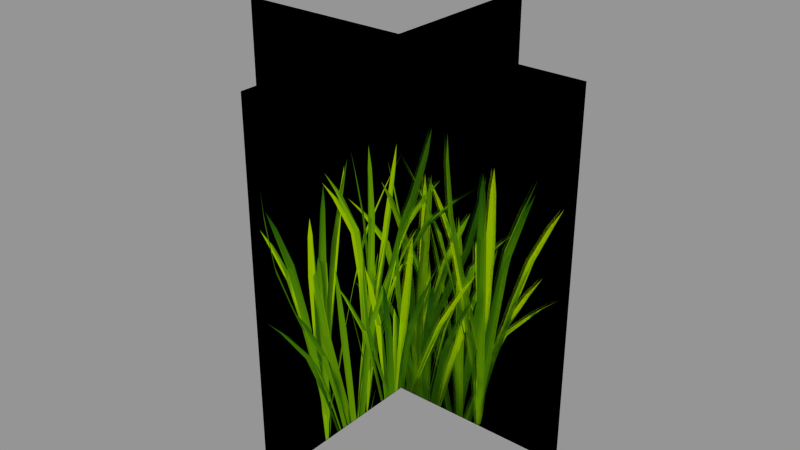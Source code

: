 # Source: grass1.blend  (saved by Blender 2.79.0; exported with 4.5.12 LTS)
import bpy
from mathutils import Matrix  # noqa: F401  (used for matrix-valued properties, if any)

bpy.ops.wm.read_factory_settings(use_empty=True)
scene = bpy.context.scene
scene.name = 'Scene'

# ---- collections
col_collection_1 = bpy.data.collections.new('Collection 1'); scene.collection.children.link(col_collection_1)

# ---- images (referenced by path relative to the original .blend; pixels are not part of the script)
import os
ASSET_DIR = os.environ.get("B2B_ASSET_DIR", "")  # directory of the original .blend (textures are referenced by path, not embedded)
HERE = os.path.dirname(os.path.abspath(__file__))  # packed textures are extracted next to this script under _unpacked/

def load_image(name, relpath, width, height, colorspace="sRGB"):
    """Load a texture the original file referenced (path relative to the .blend, or extracted next to this script)."""
    p = next((c for c in (os.path.join(HERE, relpath), os.path.join(ASSET_DIR, relpath)) if relpath and os.path.exists(c)), "")
    if p:
        img = bpy.data.images.load(p, check_existing=True)
        img.name = name
    else:  # same state as the original file: an image datablock whose file is absent (Cycles renders it pink)
        img = bpy.data.images.new(name, width, height)
        img.source = "FILE"
        img.filepath = "//" + (relpath or name)
    img.colorspace_settings.name = colorspace
    return img
img_grass1_png = load_image('grass1.png', '_unpacked/grass1.292d6040.png', 1024, 1024, 'sRGB')

# ---- materials (node trees are filled in below, after node groups)
mat_grass1mat = bpy.data.materials.new('grass1Mat')
mat_grass1mat.alpha_threshold = 0.0
mat_grass1mat.roughness = 0.5

# ---- material node trees
mat_grass1mat.use_nodes = True; mat_grass1mat.node_tree.nodes.clear()
_N = mat_grass1mat.node_tree.nodes; _L = mat_grass1mat.node_tree.links
n0 = _N.new('ShaderNodeOutputMaterial'); n0.name = 'Material Output'; n0.location = (300, 300)
n1 = _N.new('ShaderNodeBsdfDiffuse'); n1.name = 'Diffuse BSDF'; n1.location = (10, 300)
n2 = _N.new('ShaderNodeTexImage'); n2.name = 'Image Texture'; n2.location = (-180, 300)
n2.width = 140
n2.image = img_grass1_png
_L.new(n1.outputs[0], n0.inputs[0])
_L.new(n2.outputs[0], n1.inputs[0])
n0.is_active_output = True

# ---- meshes
me_grass1 = bpy.data.meshes.new('grass1')
me_grass1.from_pydata([(-0.2909, -1.734e-08, 0.0), (0.2909, -1.734e-08, 0.0), (-0.2909, 1.734e-08, 0.5819), (0.2909, 1.734e-08, 0.5819), (0.0, -0.2909, 0.0), (3.874e-08, 0.2909, 0.0), (-3.874e-08, -0.2909, 0.5819), (0.0, 0.2909, 0.5819), (-0.2867, -1.734e-08, 0.0), (0.2952, -1.734e-08, 0.0), (-0.2867, 1.734e-08, 0.5819), (0.2952, 1.734e-08, 0.5819), (0.004261, -0.2909, 0.0), (0.004261, 0.2909, 0.0), (0.004261, -0.2909, 0.5819), (0.004261, 0.2909, 0.5819)], [], [(0, 1, 3, 2), (4, 5, 7, 6), (8, 10, 11, 9), (12, 14, 15, 13)])
_uv = me_grass1.uv_layers.new(name='UVMap')
_uv.uv.foreach_set('vector', [0.0008064, -0.001357, 0.9992, -0.001357, 0.9992, 0.997, 0.0008064, 0.997, 0.0008064, -0.001357, 0.9992, -0.001357, 0.9992, 0.997, 0.0008064, 0.997, 0.0008064, -0.001357, 0.0008064, 0.997, 0.9992, 0.997, 0.9992, -0.001357, 0.0008064, -0.001357, 0.0008064, 0.997, 0.9992, 0.997, 0.9992, -0.001357])
me_grass1.materials.append(mat_grass1mat)
me_grass1.use_remesh_preserve_volume = False
me_grass1.use_remesh_preserve_attributes = False
me_grass1.use_mirror_vertex_groups = False
me_grass1.update()

# ---- objects
ob_grass1 = bpy.data.objects.new('grass1', me_grass1)

# ---- transforms, parenting, visibility, modifiers, constraints
ob_grass1.location = (0.0, 0.0, 0.0)
ob_grass1.lineart.crease_threshold = 0.0

# ---- collection membership
col_collection_1.objects.link(ob_grass1)

# ---- scene / render settings (as saved in the file)
scene.frame_start = 1; scene.frame_end = 30; scene.frame_set(1)
scene.render.engine = 'CYCLES'
scene.render.resolution_percentage = 50
scene.render.dither_intensity = 0.0
scene.cycles.use_denoising = False
scene.cycles.samples = 10
scene.cycles.sampling_pattern = 'TABULATED_SOBOL'
scene.cycles.light_sampling_threshold = 0.0
scene.cycles.use_adaptive_sampling = False
scene.cycles.use_light_tree = False
scene.cycles.blur_glossy = 0.0
scene.cycles.pixel_filter_type = 'GAUSSIAN'
scene.cycles.sample_clamp_indirect = 0.0
scene.view_settings.view_transform = 'Standard'
bpy.context.view_layer.update()

# ---- added for rendering (the .blend has no active camera and no usable light): camera, sun + grey world if the file has none
cam_auto = bpy.data.cameras.new('AutoCamera')
cam_auto.lens = 50.0
cam_auto.sensor_width = 36.0
cam_auto.clip_end = 1000.0
ob_auto_camera = bpy.data.objects.new('AutoCamera', cam_auto)
scene.collection.objects.link(ob_auto_camera)
ob_auto_camera.location = (0.936889, -1.12171, 1.03874)
ob_auto_camera.rotation_euler = (1.09748, -7.21219e-08, 0.694738)
scene.camera = ob_auto_camera
light_auto_sun = bpy.data.lights.new('AutoSun', 'SUN')
light_auto_sun.energy = 3.0
light_auto_sun.angle = 0.0523599
ob_auto_sun = bpy.data.objects.new('AutoSun', light_auto_sun)
scene.collection.objects.link(ob_auto_sun)
ob_auto_sun.rotation_euler = (0.872665, 0.174533, 0.523599)
if scene.world is None:
    world_auto = bpy.data.worlds.new('AutoWorld')
    world_auto.color = (0.3, 0.3, 0.3)
    scene.world = world_auto
bpy.context.view_layer.update()
